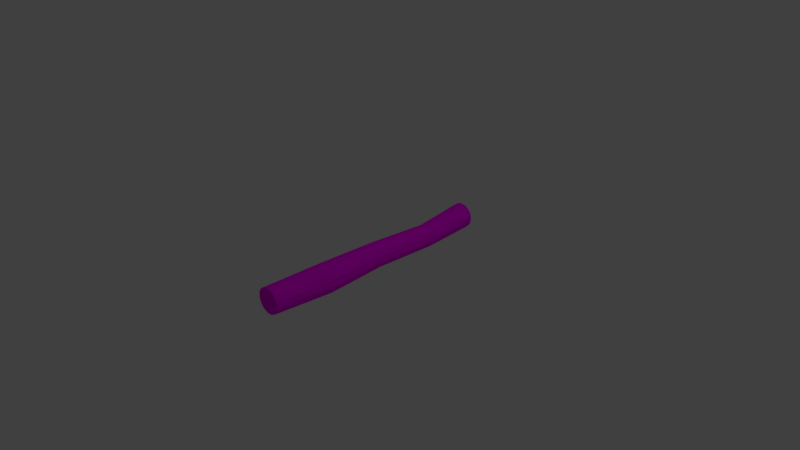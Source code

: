 # Source: logWithTexture.blend  (saved by Blender 2.77.0; exported with 4.5.12 LTS)
import bpy
from mathutils import Matrix  # noqa: F401  (used for matrix-valued properties, if any)

bpy.ops.wm.read_factory_settings(use_empty=True)
scene = bpy.context.scene
scene.name = 'Scene'

# ---- collections
col_collection_1 = bpy.data.collections.new('Collection 1'); scene.collection.children.link(col_collection_1)

# ---- images (referenced by path relative to the original .blend; pixels are not part of the script)
import os
ASSET_DIR = os.environ.get("B2B_ASSET_DIR", "")  # directory of the original .blend (textures are referenced by path, not embedded)
HERE = os.path.dirname(os.path.abspath(__file__))  # packed textures are extracted next to this script under _unpacked/

def load_image(name, relpath, width, height, colorspace="sRGB"):
    """Load a texture the original file referenced (path relative to the .blend, or extracted next to this script)."""
    p = next((c for c in (os.path.join(HERE, relpath), os.path.join(ASSET_DIR, relpath)) if relpath and os.path.exists(c)), "")
    if p:
        img = bpy.data.images.load(p, check_existing=True)
        img.name = name
    else:  # same state as the original file: an image datablock whose file is absent (Cycles renders it pink)
        img = bpy.data.images.new(name, width, height)
        img.source = "FILE"
        img.filepath = "//" + (relpath or name)
    img.colorspace_settings.name = colorspace
    return img
img_logwithtexturefinal_png = load_image('LogWithTextureFinal.png', 'LogWithTextureFinal.png', 1024, 1024, 'sRGB')

# ---- materials (node trees are filled in below, after node groups)
mat_awtsu = bpy.data.materials.new('awtsu')
mat_awtsu.alpha_threshold = 0.0
mat_awtsu.roughness = 0.5

# ---- material node trees
mat_awtsu.use_nodes = True; mat_awtsu.node_tree.nodes.clear()
_N = mat_awtsu.node_tree.nodes; _L = mat_awtsu.node_tree.links
n0 = _N.new('ShaderNodeOutputMaterial'); n0.name = 'Material Output'; n0.location = (300, 300)
n1 = _N.new('ShaderNodeBsdfDiffuse'); n1.name = 'Diffuse BSDF'; n1.location = (10, 300)
n2 = _N.new('ShaderNodeTexImage'); n2.name = 'Image Texture'; n2.location = (-179, 346)
n2.width = 140
n2.image = img_logwithtexturefinal_png
_L.new(n1.outputs[0], n0.inputs[0])
_L.new(n2.outputs[0], n1.inputs[0])
n0.is_active_output = True

# ---- world
world_world = bpy.data.worlds.new('World'); scene.world = world_world
world_world.color = (0.05088, 0.05088, 0.05088)
world_world.use_sun_shadow = False
world_world.sun_shadow_jitter_overblur = 0.0
world_world.cycles.sampling_method = 'MANUAL'

# ---- cameras
cam_camera = bpy.data.cameras.new('Camera')
cam_camera.clip_end = 100.0
cam_camera.lens = 35.0
cam_camera.sensor_width = 32.0
cam_camera.sensor_height = 18.0
cam_camera.ortho_scale = 7.314
cam_camera.dof.focus_distance = 0.0

# ---- lights
light_lamp = bpy.data.lights.new('Lamp', 'POINT')
light_lamp.transmission_factor = 0.0
light_lamp.cutoff_distance = 30.0
light_lamp.energy = 100.0
light_lamp.shadow_buffer_clip_start = 1.001
light_lamp.shadow_soft_size = 0.1
light_lamp.shadow_maximum_resolution = 0.006
light_lamp.use_absolute_resolution = True

# ---- meshes
me_cylinder = bpy.data.meshes.new('Cylinder')
me_cylinder.from_pydata([(0.0, 1.0, -1.0), (0.0, 1.0, 1.0), (0.4067, 0.9135, -1.0), (0.4067, 0.9135, 1.0), (0.7431, 0.6691, -1.0), (0.7431, 0.6691, 1.0), (0.9511, 0.309, -1.0), (0.9511, 0.309, 1.0), (0.9945, -0.1045, -1.0), (0.9945, -0.1045, 1.0), (0.866, -0.5, -1.0), (0.866, -0.5, 1.0), (0.5878, -0.809, -1.0), (0.5878, -0.809, 1.0), (0.2079, -0.9781, -1.0), (0.2079, -0.9781, 1.0), (-0.2079, -0.9781, -1.0), (-0.2079, -0.9781, 1.0), (-0.5878, -0.809, -1.0), (-0.5878, -0.809, 1.0), (-0.866, -0.5, -1.0), (-0.866, -0.5, 1.0), (-0.9945, -0.1045, -1.0), (-0.9945, -0.1045, 1.0), (-0.9511, 0.309, -1.0), (-0.9511, 0.309, 1.0), (-0.7431, 0.6691, -1.0), (-0.7431, 0.6691, 1.0), (-0.4067, 0.9135, -1.0), (-0.4067, 0.9135, 1.0), (0.193, 0.9824, 0.007432), (0.5803, 0.9, 0.007432), (0.9006, 0.6673, 0.007432), (1.099, 0.3244, 0.007432), (1.14, -0.06937, 0.007432), (1.018, -0.4459, 0.007432), (0.7527, -0.7402, 0.007432), (0.391, -0.9012, 0.007432), (-0.004981, -0.9012, 0.007432), (-0.3667, -0.7402, 0.007432), (-0.6316, -0.4459, 0.007432), (-0.754, -0.06937, 0.007432), (-0.7126, 0.3244, 0.007432), (-0.5146, 0.6673, 0.007432), (-0.1943, 0.9, 0.007432), (0.8814, 0.8055, -0.5101), (1.177, 0.5909, -0.5101), (1.359, 0.2747, -0.5101), (1.398, -0.0884, -0.5101), (1.285, -0.4357, -0.5101), (1.04, -0.707, -0.5101), (0.7069, -0.8555, -0.5101), (0.3417, -0.8555, -0.5101), (0.008181, -0.707, -0.5101), (-0.2361, -0.4357, -0.5101), (-0.349, -0.0884, -0.5101), (-0.3108, 0.2747, -0.5101), (-0.1282, 0.5909, -0.5101), (0.1672, 0.8055, -0.5101), (0.5243, 0.8814, -0.5101), (0.3295, 1.167, 0.5098), (0.7825, 1.071, 0.5098), (1.157, 0.7986, 0.5098), (1.389, 0.3975, 0.5098), (1.437, -0.06306, 0.5098), (1.294, -0.5035, 0.5098), (0.9841, -0.8477, 0.5098), (0.5611, -1.036, 0.5098), (0.09795, -1.036, 0.5098), (-0.3251, -0.8477, 0.5098), (-0.635, -0.5035, 0.5098), (-0.7781, -0.06306, 0.5098), (-0.7297, 0.3975, 0.5098), (-0.4981, 0.7986, 0.5098), (-0.1235, 1.071, 0.5098)], [], [(60, 1, 3, 61), (61, 3, 5, 62), (62, 5, 7, 63), (63, 7, 9, 64), (64, 9, 11, 65), (65, 11, 13, 66), (66, 13, 15, 67), (67, 15, 17, 68), (68, 17, 19, 69), (69, 19, 21, 70), (70, 21, 23, 71), (71, 23, 25, 72), (72, 25, 27, 73), (3, 1, 29, 27, 25, 23, 21, 19, 17, 15, 13, 11, 9, 7, 5), (73, 27, 29, 74), (74, 29, 1, 60), (0, 2, 4, 6, 8, 10, 12, 14, 16, 18, 20, 22, 24, 26, 28), (58, 44, 30, 59), (57, 43, 44, 58), (56, 42, 43, 57), (55, 41, 42, 56), (54, 40, 41, 55), (53, 39, 40, 54), (52, 38, 39, 53), (51, 37, 38, 52), (50, 36, 37, 51), (49, 35, 36, 50), (48, 34, 35, 49), (47, 33, 34, 48), (46, 32, 33, 47), (45, 31, 32, 46), (59, 30, 31, 45), (0, 59, 45, 2), (2, 45, 46, 4), (4, 46, 47, 6), (6, 47, 48, 8), (8, 48, 49, 10), (10, 49, 50, 12), (12, 50, 51, 14), (14, 51, 52, 16), (16, 52, 53, 18), (18, 53, 54, 20), (20, 54, 55, 22), (22, 55, 56, 24), (24, 56, 57, 26), (26, 57, 58, 28), (28, 58, 59, 0), (44, 74, 60, 30), (43, 73, 74, 44), (42, 72, 73, 43), (41, 71, 72, 42), (40, 70, 71, 41), (39, 69, 70, 40), (38, 68, 69, 39), (37, 67, 68, 38), (36, 66, 67, 37), (35, 65, 66, 36), (34, 64, 65, 35), (33, 63, 64, 34), (32, 62, 63, 33), (31, 61, 62, 32), (30, 60, 61, 31)])
_uv = me_cylinder.uv_layers.new(name='UVMap')
_uv.uv.foreach_set('vector', [0.09291, 0.3434, 0.1349, 0.4162, 0.07548, 0.4179, 0.02862, 0.3409, 0.9847, 0.334, 0.9946, 0.4359, 0.9298, 0.4199, 0.9187, 0.3267, 0.9187, 0.3267, 0.9298, 0.4199, 0.8614, 0.4142, 0.863, 0.3225, 0.863, 0.3225, 0.8614, 0.4142, 0.7953, 0.4073, 0.8106, 0.3206, 0.8106, 0.3206, 0.7953, 0.4073, 0.7303, 0.4028, 0.7579, 0.3205, 0.7579, 0.3205, 0.7303, 0.4028, 0.6663, 0.4013, 0.7025, 0.3225, 0.7025, 0.3225, 0.6663, 0.4013, 0.6037, 0.4046, 0.6423, 0.3272, 0.6423, 0.3272, 0.6037, 0.4046, 0.5432, 0.4125, 0.577, 0.3345, 0.577, 0.3345, 0.5432, 0.4125, 0.4847, 0.4226, 0.5076, 0.343, 0.5076, 0.343, 0.4847, 0.4226, 0.4267, 0.4314, 0.4357, 0.3507, 0.4357, 0.3507, 0.4267, 0.4314, 0.3677, 0.4359, 0.3631, 0.3552, 0.3631, 0.3552, 0.3677, 0.4359, 0.3089, 0.4337, 0.291, 0.3555, 0.291, 0.3555, 0.3089, 0.4337, 0.2513, 0.4275, 0.2216, 0.3522, 0.4106, 0.8523, 0.3667, 0.901, 0.3069, 0.9277, 0.2413, 0.9277, 0.1814, 0.901, 0.1376, 0.8523, 0.1173, 0.79, 0.1242, 0.7248, 0.1569, 0.668, 0.21, 0.6295, 0.2741, 0.6159, 0.3382, 0.6295, 0.3912, 0.668, 0.424, 0.7248, 0.4309, 0.79, 0.2216, 0.3522, 0.2513, 0.4275, 0.1936, 0.4205, 0.1557, 0.3475, 0.1557, 0.3475, 0.1936, 0.4205, 0.1349, 0.4162, 0.09291, 0.3434, 0.7627, 0.6305, 0.8279, 0.6237, 0.8902, 0.6439, 0.9389, 0.6878, 0.9656, 0.7477, 0.9656, 0.8132, 0.9389, 0.8731, 0.8902, 0.917, 0.8279, 0.9372, 0.7627, 0.9304, 0.7059, 0.8976, 0.6674, 0.8446, 0.6538, 0.7805, 0.6674, 0.7163, 0.7059, 0.6633, 0.1307, 0.1673, 0.1806, 0.2722, 0.1185, 0.267, 0.06181, 0.1766, 0.2068, 0.1599, 0.2413, 0.2766, 0.1806, 0.2722, 0.1307, 0.1673, 0.2866, 0.1546, 0.301, 0.2786, 0.2413, 0.2766, 0.2068, 0.1599, 0.3662, 0.1511, 0.3611, 0.2774, 0.301, 0.2786, 0.2866, 0.1546, 0.447, 0.1498, 0.4216, 0.2725, 0.3611, 0.2774, 0.3662, 0.1511, 0.5265, 0.1503, 0.4836, 0.2647, 0.4216, 0.2725, 0.447, 0.1498, 0.6003, 0.1532, 0.5482, 0.2557, 0.4836, 0.2647, 0.5265, 0.1503, 0.6647, 0.1579, 0.615, 0.248, 0.5482, 0.2557, 0.6003, 0.1532, 0.719, 0.162, 0.6817, 0.2438, 0.615, 0.248, 0.6647, 0.1579, 0.7658, 0.1645, 0.7457, 0.2428, 0.6817, 0.2438, 0.719, 0.162, 0.8085, 0.1658, 0.807, 0.2434, 0.7457, 0.2428, 0.7658, 0.1645, 0.8511, 0.1655, 0.868, 0.2417, 0.807, 0.2434, 0.8085, 0.1658, 0.8961, 0.1638, 0.9313, 0.2436, 0.868, 0.2417, 0.8511, 0.1655, 0.9477, 0.1591, 0.9949, 0.2442, 0.9313, 0.2436, 0.8961, 0.1638, 0.06181, 0.1766, 0.1185, 0.267, 0.05711, 0.2638, 0.0001285, 0.1869, 0.1253, 0.06459, 0.06181, 0.1766, 0.0001285, 0.1869, 0.0598, 0.08622, 0.9999, 0.06448, 0.9477, 0.1591, 0.8961, 0.1638, 0.9361, 0.07746, 0.9361, 0.07746, 0.8961, 0.1638, 0.8511, 0.1655, 0.8695, 0.08075, 0.8695, 0.08075, 0.8511, 0.1655, 0.8085, 0.1658, 0.803, 0.0796, 0.803, 0.0796, 0.8085, 0.1658, 0.7658, 0.1645, 0.7347, 0.07862, 0.7347, 0.07862, 0.7658, 0.1645, 0.719, 0.162, 0.6654, 0.07263, 0.6654, 0.07263, 0.719, 0.162, 0.6647, 0.1579, 0.5964, 0.05774, 0.5964, 0.05774, 0.6647, 0.1579, 0.6003, 0.1532, 0.5314, 0.03747, 0.5314, 0.03747, 0.6003, 0.1532, 0.5265, 0.1503, 0.4713, 0.01878, 0.4713, 0.01878, 0.5265, 0.1503, 0.447, 0.1498, 0.4138, 0.005532, 0.4138, 0.005532, 0.447, 0.1498, 0.3662, 0.1511, 0.3549, 0.0001285, 0.3549, 0.0001285, 0.3662, 0.1511, 0.2866, 0.1546, 0.2959, 0.006373, 0.2959, 0.006373, 0.2866, 0.1546, 0.2068, 0.1599, 0.2407, 0.02063, 0.2407, 0.02063, 0.2068, 0.1599, 0.1307, 0.1673, 0.1851, 0.04082, 0.1851, 0.04082, 0.1307, 0.1673, 0.06181, 0.1766, 0.1253, 0.06459, 0.1806, 0.2722, 0.1557, 0.3475, 0.09291, 0.3434, 0.1185, 0.267, 0.2413, 0.2766, 0.2216, 0.3522, 0.1557, 0.3475, 0.1806, 0.2722, 0.301, 0.2786, 0.291, 0.3555, 0.2216, 0.3522, 0.2413, 0.2766, 0.3611, 0.2774, 0.3631, 0.3552, 0.291, 0.3555, 0.301, 0.2786, 0.4216, 0.2725, 0.4357, 0.3507, 0.3631, 0.3552, 0.3611, 0.2774, 0.4836, 0.2647, 0.5076, 0.343, 0.4357, 0.3507, 0.4216, 0.2725, 0.5482, 0.2557, 0.577, 0.3345, 0.5076, 0.343, 0.4836, 0.2647, 0.615, 0.248, 0.6423, 0.3272, 0.577, 0.3345, 0.5482, 0.2557, 0.6817, 0.2438, 0.7025, 0.3225, 0.6423, 0.3272, 0.615, 0.248, 0.7457, 0.2428, 0.7579, 0.3205, 0.7025, 0.3225, 0.6817, 0.2438, 0.807, 0.2434, 0.8106, 0.3206, 0.7579, 0.3205, 0.7457, 0.2428, 0.868, 0.2417, 0.863, 0.3225, 0.8106, 0.3206, 0.807, 0.2434, 0.9313, 0.2436, 0.9187, 0.3267, 0.863, 0.3225, 0.868, 0.2417, 0.9949, 0.2442, 0.9847, 0.334, 0.9187, 0.3267, 0.9313, 0.2436, 0.1185, 0.267, 0.09291, 0.3434, 0.02862, 0.3409, 0.05711, 0.2638])
me_cylinder.materials.append(mat_awtsu)
me_cylinder.use_remesh_preserve_volume = False
me_cylinder.use_remesh_preserve_attributes = False
me_cylinder.use_mirror_vertex_groups = False
me_cylinder.update()

# ---- objects
ob_cylinder = bpy.data.objects.new('Cylinder', me_cylinder)
ob_lamp = bpy.data.objects.new('Lamp', light_lamp)
ob_camera = bpy.data.objects.new('Camera', cam_camera)

# ---- transforms, parenting, visibility, modifiers, constraints
ob_cylinder.location = (0.0, 0.0, 0.0)
ob_cylinder.rotation_euler = (1.571, -0.0, 0.0)
ob_cylinder.scale = (0.1773, 0.1773, 1.657)
ob_cylinder.lineart.crease_threshold = 0.0
ob_lamp.location = (4.076, 1.005, 5.904)
ob_lamp.rotation_euler = (0.6503, 0.05522, 1.866)
ob_lamp.lock_rotations_4d = False
ob_lamp.empty_display_type = 'ARROWS'
ob_lamp.color = (0.0, 0.0, 0.0, 0.0)
ob_lamp.lineart.crease_threshold = 0.0
ob_camera.location = (7.481, -6.508, 5.344)
ob_camera.rotation_euler = (1.109, 0.01082, 0.8149)
ob_camera.lock_rotations_4d = False
ob_camera.empty_display_type = 'ARROWS'
ob_camera.color = (0.0, 0.0, 0.0, 0.0)
ob_camera.display_type = 'WIRE'
ob_camera.lineart.crease_threshold = 0.0

# ---- collection membership
col_collection_1.objects.link(ob_cylinder)
col_collection_1.objects.link(ob_lamp)
col_collection_1.objects.link(ob_camera)

# ---- scene / render settings (as saved in the file)
scene.camera = ob_camera
scene.frame_start = 1; scene.frame_end = 250; scene.frame_set(1)
scene.render.engine = 'CYCLES'
scene.render.resolution_percentage = 50
scene.render.dither_intensity = 0.0
scene.cycles.use_denoising = False
scene.cycles.samples = 128
scene.cycles.sampling_pattern = 'TABULATED_SOBOL'
scene.cycles.light_sampling_threshold = 0.0
scene.cycles.use_adaptive_sampling = False
scene.cycles.use_light_tree = False
scene.cycles.blur_glossy = 0.0
scene.cycles.sample_clamp_indirect = 0.0
scene.view_settings.view_transform = 'Standard'
bpy.context.view_layer.update()
